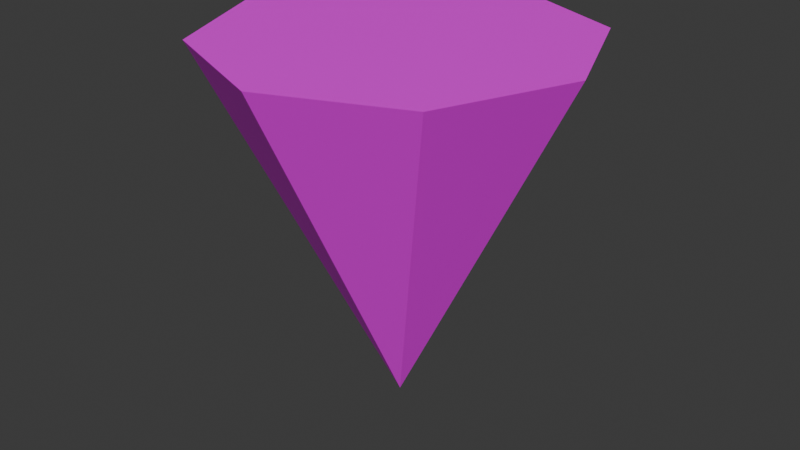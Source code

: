# Source: Cursor.blend  (saved by Blender 4.5.90; exported with 4.5.12 LTS)
import bpy
from mathutils import Matrix  # noqa: F401  (used for matrix-valued properties, if any)

bpy.ops.wm.read_factory_settings(use_empty=True)
scene = bpy.context.scene
scene.name = 'Scene'

# ---- collections
col_collection = bpy.data.collections.new('Collection'); scene.collection.children.link(col_collection)

# ---- images (referenced by path relative to the original .blend; pixels are not part of the script)
import os
ASSET_DIR = os.environ.get("B2B_ASSET_DIR", "")  # directory of the original .blend (textures are referenced by path, not embedded)
HERE = os.path.dirname(os.path.abspath(__file__))  # packed textures are extracted next to this script under _unpacked/

def load_image(name, relpath, width, height, colorspace="sRGB"):
    """Load a texture the original file referenced (path relative to the .blend, or extracted next to this script)."""
    p = next((c for c in (os.path.join(HERE, relpath), os.path.join(ASSET_DIR, relpath)) if relpath and os.path.exists(c)), "")
    if p:
        img = bpy.data.images.load(p, check_existing=True)
        img.name = name
    else:  # same state as the original file: an image datablock whose file is absent (Cycles renders it pink)
        img = bpy.data.images.new(name, width, height)
        img.source = "FILE"
        img.filepath = "//" + (relpath or name)
    img.colorspace_settings.name = colorspace
    return img
img_cursor_png = load_image('Cursor.png', 'Cursor.png', 1024, 1024, 'sRGB')

# ---- materials (node trees are filled in below, after node groups)
mat_material = bpy.data.materials.new('Material')
mat_material.alpha_threshold = 0.0
mat_material.roughness = 0.5
mat_material.line_color = (0.0, 0.0, 0.0, 1.0)

# ---- material node trees
mat_material.use_nodes = True; mat_material.node_tree.nodes.clear()
_N = mat_material.node_tree.nodes; _L = mat_material.node_tree.links
n0 = _N.new('ShaderNodeOutputMaterial'); n0.name = 'Material Output'; n0.location = (200, 100)
n1 = _N.new('ShaderNodeBsdfPrincipled'); n1.name = 'Principled BSDF'; n1.location = (-200, 100)
n1.inputs[3].default_value = 1.45
n2 = _N.new('ShaderNodeTexImage'); n2.name = 'Image Texture'; n2.location = (-482, 128)
n2.image = img_cursor_png
n2.interpolation = 'Closest'
_L.new(n1.outputs[0], n0.inputs[0])
_L.new(n2.outputs[0], n1.inputs[0])
n0.is_active_output = True

# ---- world
world_world = bpy.data.worlds.new('World'); scene.world = world_world
world_world.use_nodes = True; world_world.node_tree.nodes.clear()
_N = world_world.node_tree.nodes; _L = world_world.node_tree.links
n0 = _N.new('ShaderNodeOutputWorld'); n0.name = 'World Output'; n0.location = (200, 100)
n1 = _N.new('ShaderNodeBackground'); n1.name = 'Background'; n1.location = (-200, 100)
n1.inputs[0].default_value = (0.05088, 0.05088, 0.05088, 1.0)
_L.new(n1.outputs[0], n0.inputs[0])
n0.is_active_output = True
world_world.color = (0.05088, 0.05088, 0.05088)
world_world.sun_shadow_jitter_overblur = 0.0

# ---- meshes
me_cone = bpy.data.meshes.new('Cone')
me_cone.from_pydata([(0.0, 1.0, -1.0), (0.7071, 0.7071, -1.0), (1.0, 0.0, -1.0), (0.7071, -0.7071, -1.0), (0.0, -1.0, -1.0), (-0.7071, -0.7071, -1.0), (-1.0, 0.0, -1.0), (-0.7071, 0.7071, -1.0), (0.0, 0.0, 1.0), (0.0, 1.0, -1.0), (0.0, 1.0, -1.0), (0.7071, 0.7071, -1.0), (0.7071, 0.7071, -1.0), (0.7071, 0.7071, -1.0), (0.7071, 0.7071, -1.0), (0.0, 0.0, 1.0), (0.0, 0.0, 1.0), (0.0, 0.0, 1.0), (0.0, 0.0, 1.0), (0.0, 0.0, 1.0), (0.0, 0.0, 1.0), (0.0, 0.0, 1.0), (1.0, 0.0, -1.0), (1.0, 0.0, -1.0), (0.7071, -0.7071, -1.0), (0.7071, -0.7071, -1.0), (0.7071, -0.7071, -1.0), (0.7071, -0.7071, -1.0), (0.7071, -0.7071, -1.0), (0.0, -1.0, -1.0), (0.0, -1.0, -1.0), (-0.7071, -0.7071, -1.0), (-0.7071, -0.7071, -1.0), (-0.7071, -0.7071, -1.0), (-0.7071, -0.7071, -1.0), (-1.0, 0.0, -1.0), (-1.0, 0.0, -1.0), (-0.7071, 0.7071, -1.0), (-0.7071, 0.7071, -1.0), (-0.7071, 0.7071, -1.0), (-0.7071, 0.7071, -1.0), (-0.7071, 0.7071, -1.0)], [], [(9, 15, 11), (12, 16, 22), (23, 17, 24), (25, 18, 29), (30, 19, 31), (32, 20, 35), (27, 33, 40), (36, 21, 37), (38, 8, 10), (39, 0, 13), (14, 2, 26), (3, 4, 34), (5, 6, 7), (41, 1, 28)])
_k = set([(0, 13), (0, 39), (1, 28), (1, 41), (2, 14), (2, 26), (3, 4), (3, 34), (4, 34), (5, 6), (5, 7), (6, 7), (8, 10), (8, 38), (9, 11), (9, 15), (10, 38), (11, 15), (12, 16), (12, 22), (13, 39), (14, 26), (16, 22), (17, 23), (17, 24), (18, 25), (18, 29), (19, 30), (19, 31), (20, 32), (20, 35), (21, 36), (21, 37), (23, 24), (25, 29), (27, 33), (27, 40), (28, 41), (30, 31), (32, 35), (33, 40), (36, 37)])
me_cone.attributes.new('sharp_edge', 'BOOLEAN', 'EDGE').data.foreach_set('value', [ (min(e.vertices), max(e.vertices)) in _k for e in me_cone.edges])
_uv = me_cone.uv_layers.new(name='UVMap')
_uv.uv.foreach_set('vector', [0.6644, 0.1946, 0.4984, 0.5908, 0.3369, 0.1961, 0.6644, 0.1946, 0.4984, 0.5908, 0.3369, 0.1961, 0.6644, 0.1946, 0.4984, 0.5908, 0.3369, 0.1961, 0.6644, 0.1946, 0.4984, 0.5908, 0.3369, 0.1961, 0.6644, 0.1946, 0.4984, 0.5908, 0.3369, 0.1961, 0.6644, 0.1946, 0.4984, 0.5908, 0.3369, 0.1961, 0.8069, 0.9841, 0.8416, 0.9841, 0.8416, 0.9494, 0.6644, 0.1946, 0.4984, 0.5908, 0.3369, 0.1961, 0.6644, 0.1946, 0.4984, 0.5908, 0.3369, 0.1961, 0.8416, 0.9494, 0.8242, 0.9423, 0.8069, 0.9494, 0.8069, 0.9494, 0.7997, 0.9668, 0.8069, 0.9841, 0.8069, 0.9841, 0.8242, 0.9913, 0.8416, 0.9841, 0.8416, 0.9841, 0.8488, 0.9668, 0.8416, 0.9494, 0.8416, 0.9494, 0.8069, 0.9494, 0.8069, 0.9841])
me_cone.materials.append(mat_material)
me_cone.update()

# ---- objects
ob_cone = bpy.data.objects.new('Cone', me_cone)

# ---- transforms, parenting, visibility, modifiers, constraints
ob_cone.location = (0.0, 0.0, 0.0)
ob_cone.rotation_euler = (3.142, -0.0, 0.0)

# ---- collection membership
col_collection.objects.link(ob_cone)

# ---- scene / render settings (as saved in the file)
scene.frame_start = 1; scene.frame_end = 250; scene.frame_set(1)
scene.render.engine = 'BLENDER_EEVEE_NEXT'
bpy.context.view_layer.update()

# ---- added for rendering (the .blend has no active camera and no usable light): camera, sun
cam_auto = bpy.data.cameras.new('AutoCamera')
cam_auto.lens = 50.0
cam_auto.sensor_width = 36.0
cam_auto.clip_end = 1000.0
ob_auto_camera = bpy.data.objects.new('AutoCamera', cam_auto)
scene.collection.objects.link(ob_auto_camera)
ob_auto_camera.location = (3.20507, -3.84609, 2.56406)
ob_auto_camera.rotation_euler = (1.09748, -7.21219e-08, 0.694738)
scene.camera = ob_auto_camera
light_auto_sun = bpy.data.lights.new('AutoSun', 'SUN')
light_auto_sun.energy = 3.0
light_auto_sun.angle = 0.0523599
ob_auto_sun = bpy.data.objects.new('AutoSun', light_auto_sun)
scene.collection.objects.link(ob_auto_sun)
ob_auto_sun.rotation_euler = (0.872665, 0.174533, 0.523599)
bpy.context.view_layer.update()
